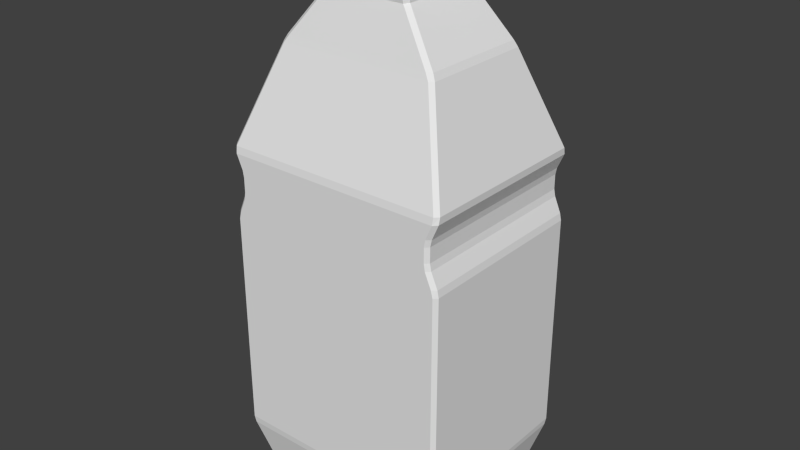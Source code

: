 # Source: tomatoJ.blend  (saved by Blender 2.76.0; exported with 4.5.12 LTS)
import bpy
from mathutils import Matrix  # noqa: F401  (used for matrix-valued properties, if any)

bpy.ops.wm.read_factory_settings(use_empty=True)
scene = bpy.context.scene
scene.name = 'Scene'

# ---- collections
col_collection_1 = bpy.data.collections.new('Collection 1'); scene.collection.children.link(col_collection_1)

# ---- world
world_world = bpy.data.worlds.new('World'); scene.world = world_world
world_world.color = (0.05088, 0.05088, 0.05088)
world_world.use_sun_shadow = False
world_world.sun_shadow_jitter_overblur = 0.0
world_world.cycles.sampling_method = 'MANUAL'
world_world.cycles.sample_map_resolution = 256

# ---- meshes
me_cube = bpy.data.meshes.new('Cube')
me_cube.from_pydata([(-0.09655, -0.07841, 5.262e-05), (-0.04558, -0.04703, 0.5457), (-0.09655, 0.07841, 5.262e-05), (-0.04558, 0.04703, 0.5457), (0.09655, -0.07841, 5.262e-05), (0.04558, -0.04703, 0.5457), (0.09655, 0.07841, 5.262e-05), (0.04558, 0.04703, 0.5457), (-0.1142, -0.09272, 0.3476), (-0.1142, 0.09272, 0.3476), (0.1142, 0.09272, 0.3476), (0.1142, -0.09272, 0.3476), (-0.1141, 0.09269, 0.2835), (0.1141, 0.09269, 0.2835), (0.1141, -0.09269, 0.2835), (-0.1141, -0.09269, 0.2835), (-0.1049, -0.0927, 0.3049), (-0.1049, -0.09271, 0.3263), (-0.1049, 0.09271, 0.3263), (-0.1049, 0.0927, 0.3049), (0.1049, 0.09271, 0.3263), (0.1049, 0.0927, 0.3049), (0.1049, -0.09271, 0.3263), (0.1049, -0.0927, 0.3049), (-0.07987, -0.05827, 0.4467), (-0.07987, 0.05827, 0.4467), (0.07987, 0.05827, 0.4467), (0.07987, -0.05827, 0.4467), (-0.0451, -0.04653, 0.5033), (-0.0451, 0.04653, 0.5033), (0.0451, 0.04653, 0.5033), (0.0451, -0.04653, 0.5033), (-0.04138, 0.04269, 0.4973), (0.04138, 0.04269, 0.4973), (0.04138, -0.04269, 0.4973), (-0.04138, -0.04269, 0.4973), (-0.114, 0.09261, 0.05704), (0.114, 0.09261, 0.05704), (0.114, -0.09261, 0.05704), (-0.114, -0.09261, 0.05704)], [], [(39, 36, 2, 0), (36, 37, 6, 2), (37, 38, 4, 6), (38, 39, 0, 4), (0, 2, 6, 4), (5, 7, 3, 1), (27, 24, 8, 11), (26, 27, 11, 10), (25, 26, 10, 9), (24, 25, 9, 8), (23, 16, 15, 14), (21, 23, 14, 13), (19, 21, 13, 12), (16, 19, 12, 15), (8, 9, 18, 17), (17, 18, 19, 16), (9, 10, 20, 18), (18, 20, 21, 19), (10, 11, 22, 20), (20, 22, 23, 21), (11, 8, 17, 22), (22, 17, 16, 23), (35, 32, 25, 24), (32, 33, 26, 25), (33, 34, 27, 26), (34, 35, 24, 27), (5, 1, 28, 31), (7, 5, 31, 30), (3, 7, 30, 29), (1, 3, 29, 28), (31, 28, 35, 34), (30, 31, 34, 33), (29, 30, 33, 32), (28, 29, 32, 35), (14, 15, 39, 38), (13, 14, 38, 37), (12, 13, 37, 36), (15, 12, 36, 39)])
_uv = me_cube.uv_layers.new(name='UVMap')
_uv.uv.foreach_set('vector', [0.329, 0.2433, 0.329, 0.2433, 0.3552, 0.1581, 0.3552, 0.1581, 0.329, 0.2433, 0.6699, 0.2433, 0.6438, 0.1581, 0.3552, 0.1581, 0.6699, 0.2433, 0.6699, 0.2433, 0.6438, 0.1581, 0.6438, 0.1581, 0.6699, 0.2433, 0.329, 0.2433, 0.3552, 0.1581, 0.6438, 0.1581, 0.3552, 0.1581, 0.3552, 0.1581, 0.6438, 0.1581, 0.6438, 0.1581, 0.5676, 0.9736, 0.5676, 0.9736, 0.4313, 0.9736, 0.4313, 0.9736, 0.6188, 0.8256, 0.3801, 0.8256, 0.3288, 0.6775, 0.6701, 0.6775, 0.6188, 0.8256, 0.6188, 0.8256, 0.6701, 0.6775, 0.6701, 0.6775, 0.3801, 0.8256, 0.6188, 0.8256, 0.6701, 0.6775, 0.3288, 0.6775, 0.3801, 0.8256, 0.3801, 0.8256, 0.3288, 0.6775, 0.3288, 0.6775, 0.6562, 0.6137, 0.3427, 0.6137, 0.3289, 0.5818, 0.67, 0.5818, 0.6562, 0.6137, 0.6562, 0.6137, 0.67, 0.5818, 0.67, 0.5818, 0.3427, 0.6137, 0.6562, 0.6137, 0.67, 0.5818, 0.3289, 0.5818, 0.3427, 0.6137, 0.3427, 0.6137, 0.3289, 0.5818, 0.3289, 0.5818, 0.3288, 0.6775, 0.3288, 0.6775, 0.3427, 0.6456, 0.3427, 0.6456, 0.3427, 0.6456, 0.3427, 0.6456, 0.3427, 0.6137, 0.3427, 0.6137, 0.3288, 0.6775, 0.6701, 0.6775, 0.6562, 0.6456, 0.3427, 0.6456, 0.3427, 0.6456, 0.6562, 0.6456, 0.6562, 0.6137, 0.3427, 0.6137, 0.6701, 0.6775, 0.6701, 0.6775, 0.6562, 0.6456, 0.6562, 0.6456, 0.6562, 0.6456, 0.6562, 0.6456, 0.6562, 0.6137, 0.6562, 0.6137, 0.6701, 0.6775, 0.3288, 0.6775, 0.3427, 0.6456, 0.6562, 0.6456, 0.6562, 0.6456, 0.3427, 0.6456, 0.3427, 0.6137, 0.6562, 0.6137, 0.4376, 0.9012, 0.4376, 0.9012, 0.3801, 0.8256, 0.3801, 0.8256, 0.4376, 0.9012, 0.5613, 0.9012, 0.6188, 0.8256, 0.3801, 0.8256, 0.5613, 0.9012, 0.5613, 0.9012, 0.6188, 0.8256, 0.6188, 0.8256, 0.5613, 0.9012, 0.4376, 0.9012, 0.3801, 0.8256, 0.6188, 0.8256, 0.5676, 0.9736, 0.4313, 0.9736, 0.4321, 0.9101, 0.5669, 0.9101, 0.5676, 0.9736, 0.5676, 0.9736, 0.5669, 0.9101, 0.5669, 0.9101, 0.4313, 0.9736, 0.5676, 0.9736, 0.5669, 0.9101, 0.4321, 0.9101, 0.4313, 0.9736, 0.4313, 0.9736, 0.4321, 0.9101, 0.4321, 0.9101, 0.5669, 0.9101, 0.4321, 0.9101, 0.4376, 0.9012, 0.5613, 0.9012, 0.5669, 0.9101, 0.5669, 0.9101, 0.5613, 0.9012, 0.5613, 0.9012, 0.4321, 0.9101, 0.5669, 0.9101, 0.5613, 0.9012, 0.4376, 0.9012, 0.4321, 0.9101, 0.4321, 0.9101, 0.4376, 0.9012, 0.4376, 0.9012, 0.67, 0.5818, 0.3289, 0.5818, 0.329, 0.2433, 0.6699, 0.2433, 0.67, 0.5818, 0.67, 0.5818, 0.6699, 0.2433, 0.6699, 0.2433, 0.3289, 0.5818, 0.67, 0.5818, 0.6699, 0.2433, 0.329, 0.2433, 0.3289, 0.5818, 0.3289, 0.5818, 0.329, 0.2433, 0.329, 0.2433])
me_cube.use_remesh_preserve_volume = False
me_cube.use_remesh_preserve_attributes = False
me_cube.use_mirror_vertex_groups = False
me_cube.update()

# ---- objects
ob_cube = bpy.data.objects.new('Cube', me_cube)

# ---- transforms, parenting, visibility, modifiers, constraints
ob_cube.location = (0.0, 0.0, 0.0)
ob_cube.lineart.crease_threshold = 0.0
_m = ob_cube.modifiers.new('Bevel', 'BEVEL')
_m.width = 0.005
_m.width_pct = 0.005
_m.limit_method = 'NONE'
_m.spread = 0.0

# ---- collection membership
col_collection_1.objects.link(ob_cube)

# ---- scene / render settings (as saved in the file)
scene.frame_start = 1; scene.frame_end = 250; scene.frame_set(0)
scene.render.engine = 'BLENDER_EEVEE_NEXT'
scene.render.resolution_percentage = 50
scene.render.dither_intensity = 0.0
scene.cycles.use_denoising = False
scene.cycles.samples = 10
scene.cycles.sampling_pattern = 'TABULATED_SOBOL'
scene.cycles.light_sampling_threshold = 0.0
scene.cycles.use_adaptive_sampling = False
scene.cycles.use_light_tree = False
scene.cycles.blur_glossy = 0.0
scene.cycles.pixel_filter_type = 'GAUSSIAN'
scene.cycles.sample_clamp_indirect = 0.0
scene.view_settings.view_transform = 'Standard'
bpy.context.view_layer.update()

# ---- added for rendering (the .blend has no active camera and no usable light): camera, sun
cam_auto = bpy.data.cameras.new('AutoCamera')
cam_auto.lens = 50.0
cam_auto.sensor_width = 36.0
cam_auto.clip_end = 1000.0
ob_auto_camera = bpy.data.objects.new('AutoCamera', cam_auto)
scene.collection.objects.link(ob_auto_camera)
ob_auto_camera.location = (0.573544, -0.688253, 0.731732)
ob_auto_camera.rotation_euler = (1.09748, -7.21219e-08, 0.694738)
scene.camera = ob_auto_camera
light_auto_sun = bpy.data.lights.new('AutoSun', 'SUN')
light_auto_sun.energy = 3.0
light_auto_sun.angle = 0.0523599
ob_auto_sun = bpy.data.objects.new('AutoSun', light_auto_sun)
scene.collection.objects.link(ob_auto_sun)
ob_auto_sun.rotation_euler = (0.872665, 0.174533, 0.523599)
bpy.context.view_layer.update()
